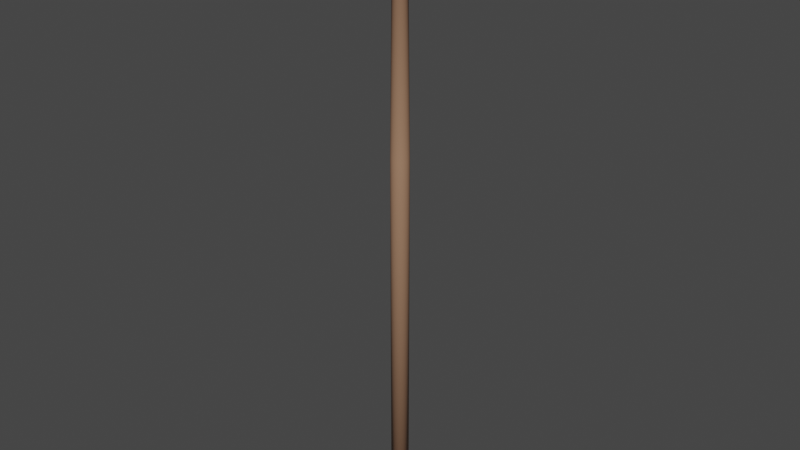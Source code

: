 # Source: Drum_Stick.blend  (saved by Blender 3.0.42; exported with 4.5.12 LTS)
import bpy
from mathutils import Matrix  # noqa: F401  (used for matrix-valued properties, if any)

bpy.ops.wm.read_factory_settings(use_empty=True)
scene = bpy.context.scene
scene.name = 'Scene'

# ---- collections
col_collection = bpy.data.collections.new('Collection'); scene.collection.children.link(col_collection)

# ---- materials (node trees are filled in below, after node groups)
mat_drum_stick = bpy.data.materials.new('Drum Stick')
mat_drum_stick.roughness = 0.25

# ---- material node trees
mat_drum_stick.use_nodes = True; mat_drum_stick.node_tree.nodes.clear()
_N = mat_drum_stick.node_tree.nodes; _L = mat_drum_stick.node_tree.links
n0 = _N.new('ShaderNodeOutputMaterial'); n0.name = 'Material Output'; n0.location = (300, 300)
n1 = _N.new('ShaderNodeBsdfPrincipled'); n1.name = 'Principled BSDF'; n1.location = (10, 300)
n1.distribution = 'GGX'
n1.subsurface_method = 'BURLEY'
n1.inputs[0].default_value = (0.3588, 0.1991, 0.1218, 1.0)
n1.inputs[3].default_value = 1.45
n1.inputs[27].default_value = (0.0, 0.0, 0.0, 1.0)
n1.inputs[28].default_value = 1.0
_L.new(n1.outputs[0], n0.inputs[0])
n0.is_active_output = True

# ---- world
world_world = bpy.data.worlds.new('World'); scene.world = world_world
world_world.use_nodes = True; world_world.node_tree.nodes.clear()
_N = world_world.node_tree.nodes; _L = world_world.node_tree.links
n0 = _N.new('ShaderNodeOutputWorld'); n0.name = 'World Output'; n0.location = (300, 300)
n1 = _N.new('ShaderNodeBackground'); n1.name = 'Background'; n1.location = (10, 300)
n1.inputs[0].default_value = (0.05088, 0.05088, 0.05088, 1.0)
_L.new(n1.outputs[0], n0.inputs[0])
n0.is_active_output = True
world_world.color = (0.05088, 0.05088, 0.05088)
world_world.use_sun_shadow = False
world_world.sun_shadow_jitter_overblur = 0.0

# ---- meshes
me_cylinder = bpy.data.meshes.new('Cylinder')
me_cylinder.from_pydata([(0.0, 0.00615, -0.205), (1.477e-10, 0.004475, 0.205), (0.0012, 0.006032, -0.205), (0.000873, 0.004389, 0.205), (0.002354, 0.005682, -0.205), (0.001712, 0.004134, 0.205), (0.003417, 0.005114, -0.205), (0.002486, 0.003721, 0.205), (0.004349, 0.004349, -0.205), (0.003164, 0.003164, 0.205), (0.005114, 0.003417, -0.205), (0.003721, 0.002486, 0.205), (0.005682, 0.002354, -0.205), (0.004134, 0.001712, 0.205), (0.006032, 0.0012, -0.205), (0.004389, 0.000873, 0.205), (0.00615, 4.643e-10, -0.205), (0.004475, 8.334e-10, 0.205), (0.006032, -0.0012, -0.205), (0.004389, -0.000873, 0.205), (0.005682, -0.002354, -0.205), (0.004134, -0.001712, 0.205), (0.005114, -0.003417, -0.205), (0.003721, -0.002486, 0.205), (0.004349, -0.004349, -0.205), (0.003164, -0.003164, 0.205), (0.003417, -0.005114, -0.205), (0.002486, -0.003721, 0.205), (0.002354, -0.005682, -0.205), (0.001712, -0.004134, 0.205), (0.0012, -0.006032, -0.205), (0.000873, -0.004389, 0.205), (-2.004e-09, -0.00615, -0.205), (-1.31e-09, -0.004475, 0.205), (-0.0012, -0.006032, -0.205), (-0.000873, -0.004389, 0.205), (-0.002354, -0.005682, -0.205), (-0.001712, -0.004134, 0.205), (-0.003417, -0.005114, -0.205), (-0.002486, -0.003721, 0.205), (-0.004349, -0.004349, -0.205), (-0.003164, -0.003164, 0.205), (-0.005114, -0.003417, -0.205), (-0.003721, -0.002486, 0.205), (-0.005682, -0.002353, -0.205), (-0.004134, -0.001712, 0.205), (-0.006032, -0.0012, -0.205), (-0.004389, -0.0008729, 0.205), (-0.00615, 5.938e-09, -0.205), (-0.004475, 4.816e-09, 0.205), (-0.006032, 0.0012, -0.205), (-0.004389, 0.000873, 0.205), (-0.005682, 0.002354, -0.205), (-0.004134, 0.001712, 0.205), (-0.005114, 0.003417, -0.205), (-0.003721, 0.002486, 0.205), (-0.004349, 0.004349, -0.205), (-0.003164, 0.003164, 0.205), (-0.003417, 0.005114, -0.205), (-0.002486, 0.003721, 0.205), (-0.002353, 0.005682, -0.205), (-0.001712, 0.004134, 0.205), (-0.0012, 0.006032, -0.205), (-0.0008729, 0.004389, 0.205), (0.0, 0.00615, 0.05655), (0.0012, 0.006032, 0.05655), (0.002354, 0.005682, 0.05655), (0.003417, 0.005114, 0.05655), (0.004349, 0.004349, 0.05655), (0.005114, 0.003417, 0.05655), (0.005682, 0.002354, 0.05655), (0.006032, 0.0012, 0.05655), (0.00615, 4.643e-10, 0.05655), (0.006032, -0.0012, 0.05655), (0.005682, -0.002354, 0.05655), (0.005114, -0.003417, 0.05655), (0.004349, -0.004349, 0.05655), (0.003417, -0.005114, 0.05655), (0.002354, -0.005682, 0.05655), (0.0012, -0.006032, 0.05655), (-2.004e-09, -0.00615, 0.05655), (-0.0012, -0.006032, 0.05655), (-0.002354, -0.005682, 0.05655), (-0.003417, -0.005114, 0.05655), (-0.004349, -0.004349, 0.05655), (-0.005114, -0.003417, 0.05655), (-0.005682, -0.002353, 0.05655), (-0.006032, -0.0012, 0.05655), (-0.00615, 5.938e-09, 0.05655), (-0.006032, 0.0012, 0.05655), (-0.005682, 0.002354, 0.05655), (-0.005114, 0.003417, 0.05655), (-0.004349, 0.004349, 0.05655), (-0.003417, 0.005114, 0.05655), (-0.002353, 0.005682, 0.05655), (-0.0012, 0.006032, 0.05655), (0.001478, 0.00743, 0.2073), (-7.726e-11, 0.007576, 0.2073), (0.002899, 0.006999, 0.2073), (0.004209, 0.006299, 0.2073), (0.005357, 0.005357, 0.2073), (0.006299, 0.004209, 0.2073), (0.006999, 0.002899, 0.2073), (0.00743, 0.001478, 0.2073), (0.007576, 1.091e-10, 0.2073), (0.00743, -0.001478, 0.2073), (0.006999, -0.002899, 0.2073), (0.006299, -0.004209, 0.2073), (0.005357, -0.005357, 0.2073), (0.004209, -0.006299, 0.2073), (0.002899, -0.006999, 0.2073), (0.001478, -0.00743, 0.2073), (-2.546e-09, -0.007576, 0.2073), (-0.001478, -0.00743, 0.2073), (-0.002899, -0.006999, 0.2073), (-0.004209, -0.006299, 0.2073), (-0.005357, -0.005357, 0.2073), (-0.006299, -0.004209, 0.2073), (-0.006999, -0.002899, 0.2073), (-0.00743, -0.001478, 0.2073), (-0.007576, 6.852e-09, 0.2073), (-0.00743, 0.001478, 0.2073), (-0.006999, 0.002899, 0.2073), (-0.006299, 0.004209, 0.2073), (-0.005357, 0.005357, 0.2073), (-0.004209, 0.006299, 0.2073), (-0.002899, 0.006999, 0.2073), (-0.001478, 0.00743, 0.2073), (0.001271, 0.00639, 0.2225), (9.238e-11, 0.006516, 0.2225), (0.002493, 0.00602, 0.2225), (0.00362, 0.005417, 0.2225), (0.004607, 0.004607, 0.2225), (0.005417, 0.00362, 0.2225), (0.00602, 0.002493, 0.2225), (0.00639, 0.001271, 0.2225), (0.006516, 3.504e-10, 0.2225), (0.00639, -0.001271, 0.2225), (0.00602, -0.002493, 0.2225), (0.005417, -0.00362, 0.2225), (0.004607, -0.004607, 0.2225), (0.00362, -0.005417, 0.2225), (0.002493, -0.00602, 0.2225), (0.001271, -0.00639, 0.2225), (-2.031e-09, -0.006516, 0.2225), (-0.001271, -0.00639, 0.2225), (-0.002493, -0.00602, 0.2225), (-0.00362, -0.005417, 0.2225), (-0.004607, -0.004607, 0.2225), (-0.005418, -0.00362, 0.2225), (-0.00602, -0.002493, 0.2225), (-0.00639, -0.001271, 0.2225), (-0.006516, 6.15e-09, 0.2225), (-0.00639, 0.001271, 0.2225), (-0.00602, 0.002493, 0.2225), (-0.005417, 0.00362, 0.2225), (-0.004607, 0.004607, 0.2225), (-0.00362, 0.005418, 0.2225), (-0.002493, 0.00602, 0.2225), (-0.001271, 0.00639, 0.2225), (0.0009798, 0.004926, 0.2255), (1.946e-10, 0.005022, 0.2255), (0.001922, 0.00464, 0.2255), (0.00279, 0.004176, 0.2255), (0.003551, 0.003551, 0.2255), (0.004176, 0.00279, 0.2255), (0.00464, 0.001922, 0.2255), (0.004926, 0.0009798, 0.2255), (0.005022, 6.703e-10, 0.2255), (0.004926, -0.0009798, 0.2255), (0.00464, -0.001922, 0.2255), (0.004176, -0.00279, 0.2255), (0.003551, -0.003551, 0.2255), (0.00279, -0.004176, 0.2255), (0.001922, -0.00464, 0.2255), (0.0009798, -0.004926, 0.2255), (-1.442e-09, -0.005022, 0.2255), (-0.0009798, -0.004926, 0.2255), (-0.001922, -0.00464, 0.2255), (-0.00279, -0.004176, 0.2255), (-0.003551, -0.003551, 0.2255), (-0.004176, -0.00279, 0.2255), (-0.00464, -0.001922, 0.2255), (-0.004926, -0.0009798, 0.2255), (-0.005022, 5.141e-09, 0.2255), (-0.004926, 0.0009798, 0.2255), (-0.00464, 0.001922, 0.2255), (-0.004176, 0.00279, 0.2255), (-0.003551, 0.003551, 0.2255), (-0.00279, 0.004176, 0.2255), (-0.001922, 0.00464, 0.2255), (-0.0009798, 0.004926, 0.2255), (0.0005312, 0.00267, 0.227), (4.869e-10, 0.002723, 0.227), (0.001042, 0.002516, 0.227), (0.001513, 0.002264, 0.227), (0.001925, 0.001925, 0.227), (0.002264, 0.001513, 0.227), (0.002516, 0.001042, 0.227), (0.00267, 0.0005312, 0.227), (0.002723, 1.216e-09, 0.227), (0.00267, -0.0005312, 0.227), (0.002516, -0.001042, 0.227), (0.002264, -0.001513, 0.227), (0.001925, -0.001925, 0.227), (0.001513, -0.002264, 0.227), (0.001042, -0.002516, 0.227), (0.0005312, -0.00267, 0.227), (-4.003e-10, -0.002723, 0.227), (-0.0005312, -0.00267, 0.227), (-0.001042, -0.002516, 0.227), (-0.001513, -0.002264, 0.227), (-0.001925, -0.001925, 0.227), (-0.002264, -0.001513, 0.227), (-0.002516, -0.001042, 0.227), (-0.00267, -0.0005312, 0.227), (-0.002723, 3.64e-09, 0.227), (-0.00267, 0.0005312, 0.227), (-0.002516, 0.001042, 0.227), (-0.002264, 0.001513, 0.227), (-0.001925, 0.001925, 0.227), (-0.001513, 0.002264, 0.227), (-0.001042, 0.002516, 0.227), (-0.0005312, 0.00267, 0.227)], [], [(64, 1, 3, 65), (65, 3, 5, 66), (66, 5, 7, 67), (67, 7, 9, 68), (68, 9, 11, 69), (69, 11, 13, 70), (70, 13, 15, 71), (71, 15, 17, 72), (72, 17, 19, 73), (73, 19, 21, 74), (74, 21, 23, 75), (75, 23, 25, 76), (76, 25, 27, 77), (77, 27, 29, 78), (78, 29, 31, 79), (79, 31, 33, 80), (80, 33, 35, 81), (81, 35, 37, 82), (82, 37, 39, 83), (83, 39, 41, 84), (84, 41, 43, 85), (85, 43, 45, 86), (86, 45, 47, 87), (87, 47, 49, 88), (88, 49, 51, 89), (89, 51, 53, 90), (90, 53, 55, 91), (91, 55, 57, 92), (92, 57, 59, 93), (93, 59, 61, 94), (15, 13, 102, 103), (94, 61, 63, 95), (95, 63, 1, 64), (0, 2, 4, 6, 8, 10, 12, 14, 16, 18, 20, 22, 24, 26, 28, 30, 32, 34, 36, 38, 40, 42, 44, 46, 48, 50, 52, 54, 56, 58, 60, 62), (62, 95, 64, 0), (60, 94, 95, 62), (58, 93, 94, 60), (56, 92, 93, 58), (54, 91, 92, 56), (52, 90, 91, 54), (50, 89, 90, 52), (48, 88, 89, 50), (46, 87, 88, 48), (44, 86, 87, 46), (42, 85, 86, 44), (40, 84, 85, 42), (38, 83, 84, 40), (36, 82, 83, 38), (34, 81, 82, 36), (32, 80, 81, 34), (30, 79, 80, 32), (28, 78, 79, 30), (26, 77, 78, 28), (24, 76, 77, 26), (22, 75, 76, 24), (20, 74, 75, 22), (18, 73, 74, 20), (16, 72, 73, 18), (14, 71, 72, 16), (12, 70, 71, 14), (10, 69, 70, 12), (8, 68, 69, 10), (6, 67, 68, 8), (4, 66, 67, 6), (2, 65, 66, 4), (0, 64, 65, 2), (118, 117, 149, 150), (33, 31, 111, 112), (51, 49, 120, 121), (7, 5, 98, 99), (25, 23, 107, 108), (43, 41, 116, 117), (61, 59, 125, 126), (17, 15, 103, 104), (35, 33, 112, 113), (53, 51, 121, 122), (9, 7, 99, 100), (27, 25, 108, 109), (45, 43, 117, 118), (63, 61, 126, 127), (19, 17, 104, 105), (37, 35, 113, 114), (55, 53, 122, 123), (11, 9, 100, 101), (29, 27, 109, 110), (3, 1, 97, 96), (47, 45, 118, 119), (1, 63, 127, 97), (21, 19, 105, 106), (39, 37, 114, 115), (57, 55, 123, 124), (13, 11, 101, 102), (31, 29, 110, 111), (49, 47, 119, 120), (5, 3, 96, 98), (23, 21, 106, 107), (41, 39, 115, 116), (59, 57, 124, 125), (153, 152, 184, 185), (105, 104, 136, 137), (119, 118, 150, 151), (106, 105, 137, 138), (120, 119, 151, 152), (107, 106, 138, 139), (121, 120, 152, 153), (108, 107, 139, 140), (122, 121, 153, 154), (109, 108, 140, 141), (123, 122, 154, 155), (110, 109, 141, 142), (96, 97, 129, 128), (124, 123, 155, 156), (111, 110, 142, 143), (98, 96, 128, 130), (125, 124, 156, 157), (112, 111, 143, 144), (99, 98, 130, 131), (126, 125, 157, 158), (113, 112, 144, 145), (100, 99, 131, 132), (127, 126, 158, 159), (114, 113, 145, 146), (101, 100, 132, 133), (97, 127, 159, 129), (115, 114, 146, 147), (102, 101, 133, 134), (116, 115, 147, 148), (103, 102, 134, 135), (117, 116, 148, 149), (104, 103, 135, 136), (160, 161, 193, 192), (140, 139, 171, 172), (154, 153, 185, 186), (141, 140, 172, 173), (155, 154, 186, 187), (142, 141, 173, 174), (128, 129, 161, 160), (156, 155, 187, 188), (143, 142, 174, 175), (130, 128, 160, 162), (157, 156, 188, 189), (144, 143, 175, 176), (131, 130, 162, 163), (158, 157, 189, 190), (145, 144, 176, 177), (132, 131, 163, 164), (159, 158, 190, 191), (146, 145, 177, 178), (133, 132, 164, 165), (129, 159, 191, 161), (147, 146, 178, 179), (134, 133, 165, 166), (148, 147, 179, 180), (135, 134, 166, 167), (149, 148, 180, 181), (136, 135, 167, 168), (150, 149, 181, 182), (137, 136, 168, 169), (151, 150, 182, 183), (138, 137, 169, 170), (152, 151, 183, 184), (139, 138, 170, 171), (192, 193, 223, 222, 221, 220, 219, 218, 217, 216, 215, 214, 213, 212, 211, 210, 209, 208, 207, 206, 205, 204, 203, 202, 201, 200, 199, 198, 197, 196, 195, 194), (188, 187, 219, 220), (175, 174, 206, 207), (162, 160, 192, 194), (189, 188, 220, 221), (176, 175, 207, 208), (163, 162, 194, 195), (190, 189, 221, 222), (177, 176, 208, 209), (164, 163, 195, 196), (191, 190, 222, 223), (178, 177, 209, 210), (165, 164, 196, 197), (161, 191, 223, 193), (179, 178, 210, 211), (166, 165, 197, 198), (180, 179, 211, 212), (167, 166, 198, 199), (181, 180, 212, 213), (168, 167, 199, 200), (182, 181, 213, 214), (169, 168, 200, 201), (183, 182, 214, 215), (170, 169, 201, 202), (184, 183, 215, 216), (171, 170, 202, 203), (185, 184, 216, 217), (172, 171, 203, 204), (186, 185, 217, 218), (173, 172, 204, 205), (187, 186, 218, 219), (174, 173, 205, 206)])
me_cylinder.polygons.foreach_set('use_smooth', [True] * 194)
_uv = me_cylinder.uv_layers.new(name='UVMap')
_uv.uv.foreach_set('vector', [1.0, 0.819, 1.0, 1.0, 0.9688, 1.0, 0.9687, 0.819, 0.9687, 0.819, 0.9688, 1.0, 0.9375, 1.0, 0.9375, 0.819, 0.9375, 0.819, 0.9375, 1.0, 0.9062, 1.0, 0.9062, 0.819, 0.9062, 0.819, 0.9062, 1.0, 0.875, 1.0, 0.875, 0.819, 0.875, 0.819, 0.875, 1.0, 0.8438, 1.0, 0.8438, 0.819, 0.8438, 0.819, 0.8438, 1.0, 0.8125, 1.0, 0.8125, 0.819, 0.8125, 0.819, 0.8125, 1.0, 0.7812, 1.0, 0.7812, 0.819, 0.7812, 0.819, 0.7812, 1.0, 0.75, 1.0, 0.75, 0.819, 0.75, 0.819, 0.75, 1.0, 0.7188, 1.0, 0.7188, 0.819, 0.7188, 0.819, 0.7188, 1.0, 0.6875, 1.0, 0.6875, 0.819, 0.6875, 0.819, 0.6875, 1.0, 0.6562, 1.0, 0.6562, 0.819, 0.6562, 0.819, 0.6562, 1.0, 0.625, 1.0, 0.625, 0.819, 0.625, 0.819, 0.625, 1.0, 0.5938, 1.0, 0.5938, 0.819, 0.5938, 0.819, 0.5938, 1.0, 0.5625, 1.0, 0.5625, 0.819, 0.5625, 0.819, 0.5625, 1.0, 0.5312, 1.0, 0.5312, 0.819, 0.5312, 0.819, 0.5312, 1.0, 0.5, 1.0, 0.5, 0.819, 0.5, 0.819, 0.5, 1.0, 0.4688, 1.0, 0.4688, 0.819, 0.4688, 0.819, 0.4688, 1.0, 0.4375, 1.0, 0.4375, 0.819, 0.4375, 0.819, 0.4375, 1.0, 0.4062, 1.0, 0.4062, 0.819, 0.4062, 0.819, 0.4062, 1.0, 0.375, 1.0, 0.375, 0.819, 0.375, 0.819, 0.375, 1.0, 0.3438, 1.0, 0.3438, 0.819, 0.3438, 0.819, 0.3438, 1.0, 0.3125, 1.0, 0.3125, 0.819, 0.3125, 0.819, 0.3125, 1.0, 0.2812, 1.0, 0.2812, 0.819, 0.2812, 0.819, 0.2812, 1.0, 0.25, 1.0, 0.25, 0.819, 0.25, 0.819, 0.25, 1.0, 0.2188, 1.0, 0.2188, 0.819, 0.2188, 0.819, 0.2188, 1.0, 0.1875, 1.0, 0.1875, 0.819, 0.1875, 0.819, 0.1875, 1.0, 0.1562, 1.0, 0.1562, 0.819, 0.1562, 0.819, 0.1562, 1.0, 0.125, 1.0, 0.125, 0.819, 0.125, 0.819, 0.125, 1.0, 0.09375, 1.0, 0.09375, 0.819, 0.09375, 0.819, 0.09375, 1.0, 0.0625, 1.0, 0.0625, 0.819, 0.7812, 1.0, 0.8125, 1.0, 0.8125, 1.0, 0.7813, 1.0, 0.0625, 0.819, 0.0625, 1.0, 0.03125, 1.0, 0.03125, 0.819, 0.03125, 0.819, 0.03125, 1.0, 0.0, 1.0, 1.604e-06, 0.819, 0.75, 0.49, 0.7968, 0.4854, 0.8418, 0.4717, 0.8833, 0.4496, 0.9197, 0.4197, 0.9496, 0.3833, 0.9717, 0.3418, 0.9854, 0.2968, 0.99, 0.25, 0.9854, 0.2032, 0.9717, 0.1582, 0.9496, 0.1167, 0.9197, 0.08029, 0.8833, 0.05045, 0.8418, 0.02827, 0.7968, 0.01461, 0.75, 0.01, 0.7032, 0.01461, 0.6582, 0.02827, 0.6167, 0.05045, 0.5803, 0.08029, 0.5504, 0.1167, 0.5283, 0.1582, 0.5146, 0.2032, 0.51, 0.25, 0.5146, 0.2968, 0.5283, 0.3418, 0.5504, 0.3833, 0.5803, 0.4197, 0.6167, 0.4496, 0.6582, 0.4717, 0.7032, 0.4854, 0.03125, 0.5, 0.03125, 0.819, 1.604e-06, 0.819, 0.0, 0.5, 0.0625, 0.5, 0.0625, 0.819, 0.03125, 0.819, 0.03125, 0.5, 0.09375, 0.5, 0.09375, 0.819, 0.0625, 0.819, 0.0625, 0.5, 0.125, 0.5, 0.125, 0.819, 0.09375, 0.819, 0.09375, 0.5, 0.1562, 0.5, 0.1562, 0.819, 0.125, 0.819, 0.125, 0.5, 0.1875, 0.5, 0.1875, 0.819, 0.1562, 0.819, 0.1562, 0.5, 0.2188, 0.5, 0.2188, 0.819, 0.1875, 0.819, 0.1875, 0.5, 0.25, 0.5, 0.25, 0.819, 0.2188, 0.819, 0.2188, 0.5, 0.2812, 0.5, 0.2812, 0.819, 0.25, 0.819, 0.25, 0.5, 0.3125, 0.5, 0.3125, 0.819, 0.2812, 0.819, 0.2812, 0.5, 0.3438, 0.5, 0.3438, 0.819, 0.3125, 0.819, 0.3125, 0.5, 0.375, 0.5, 0.375, 0.819, 0.3438, 0.819, 0.3438, 0.5, 0.4062, 0.5, 0.4062, 0.819, 0.375, 0.819, 0.375, 0.5, 0.4375, 0.5, 0.4375, 0.819, 0.4062, 0.819, 0.4062, 0.5, 0.4688, 0.5, 0.4688, 0.819, 0.4375, 0.819, 0.4375, 0.5, 0.5, 0.5, 0.5, 0.819, 0.4688, 0.819, 0.4688, 0.5, 0.5312, 0.5, 0.5312, 0.819, 0.5, 0.819, 0.5, 0.5, 0.5625, 0.5, 0.5625, 0.819, 0.5312, 0.819, 0.5312, 0.5, 0.5938, 0.5, 0.5938, 0.819, 0.5625, 0.819, 0.5625, 0.5, 0.625, 0.5, 0.625, 0.819, 0.5938, 0.819, 0.5938, 0.5, 0.6562, 0.5, 0.6562, 0.819, 0.625, 0.819, 0.625, 0.5, 0.6875, 0.5, 0.6875, 0.819, 0.6562, 0.819, 0.6562, 0.5, 0.7188, 0.5, 0.7188, 0.819, 0.6875, 0.819, 0.6875, 0.5, 0.75, 0.5, 0.75, 0.819, 0.7188, 0.819, 0.7188, 0.5, 0.7812, 0.5, 0.7812, 0.819, 0.75, 0.819, 0.75, 0.5, 0.8125, 0.5, 0.8125, 0.819, 0.7812, 0.819, 0.7812, 0.5, 0.8438, 0.5, 0.8438, 0.819, 0.8125, 0.819, 0.8125, 0.5, 0.875, 0.5, 0.875, 0.819, 0.8438, 0.819, 0.8438, 0.5, 0.9062, 0.5, 0.9062, 0.819, 0.875, 0.819, 0.875, 0.5, 0.9375, 0.5, 0.9375, 0.819, 0.9062, 0.819, 0.9062, 0.5, 0.9688, 0.5, 0.9687, 0.819, 0.9375, 0.819, 0.9375, 0.5, 1.0, 0.5, 1.0, 0.819, 0.9687, 0.819, 0.9688, 0.5, 0.3125, 1.0, 0.3438, 1.0, 0.3438, 1.0, 0.3125, 1.0, 0.5, 1.0, 0.5312, 1.0, 0.5312, 1.0, 0.5, 1.0, 0.2188, 1.0, 0.25, 1.0, 0.25, 1.0, 0.2188, 1.0, 0.9062, 1.0, 0.9375, 1.0, 0.9375, 1.0, 0.9062, 1.0, 0.625, 1.0, 0.6562, 1.0, 0.6562, 1.0, 0.625, 1.0, 0.3438, 1.0, 0.375, 1.0, 0.375, 1.0, 0.3438, 1.0, 0.0625, 1.0, 0.09375, 1.0, 0.09375, 1.0, 0.0625, 1.0, 0.75, 1.0, 0.7812, 1.0, 0.7813, 1.0, 0.75, 1.0, 0.4688, 1.0, 0.5, 1.0, 0.5, 1.0, 0.4688, 1.0, 0.1875, 1.0, 0.2188, 1.0, 0.2188, 1.0, 0.1875, 1.0, 0.875, 1.0, 0.9062, 1.0, 0.9062, 1.0, 0.875, 1.0, 0.5938, 1.0, 0.625, 1.0, 0.625, 1.0, 0.5938, 1.0, 0.3125, 1.0, 0.3438, 1.0, 0.3438, 1.0, 0.3125, 1.0, 0.03125, 1.0, 0.0625, 1.0, 0.0625, 1.0, 0.03125, 1.0, 0.7188, 1.0, 0.75, 1.0, 0.75, 1.0, 0.7188, 1.0, 0.4375, 1.0, 0.4688, 1.0, 0.4688, 1.0, 0.4375, 1.0, 0.1562, 1.0, 0.1875, 1.0, 0.1875, 1.0, 0.1562, 1.0, 0.8438, 1.0, 0.875, 1.0, 0.875, 1.0, 0.8438, 1.0, 0.5625, 1.0, 0.5938, 1.0, 0.5938, 1.0, 0.5625, 1.0, 0.9688, 1.0, 1.0, 1.0, 1.0, 1.0, 0.9688, 1.0, 0.2812, 1.0, 0.3125, 1.0, 0.3125, 1.0, 0.2813, 1.0, 0.0, 1.0, 0.03125, 1.0, 0.03125, 1.0, 0.0, 1.0, 0.6875, 1.0, 0.7188, 1.0, 0.7188, 1.0, 0.6875, 1.0, 0.4062, 1.0, 0.4375, 1.0, 0.4375, 1.0, 0.4063, 1.0, 0.125, 1.0, 0.1562, 1.0, 0.1562, 1.0, 0.125, 1.0, 0.8125, 1.0, 0.8438, 1.0, 0.8438, 1.0, 0.8125, 1.0, 0.5312, 1.0, 0.5625, 1.0, 0.5625, 1.0, 0.5312, 1.0, 0.25, 1.0, 0.2812, 1.0, 0.2813, 1.0, 0.25, 1.0, 0.9375, 1.0, 0.9688, 1.0, 0.9688, 1.0, 0.9375, 1.0, 0.6562, 1.0, 0.6875, 1.0, 0.6875, 1.0, 0.6562, 1.0, 0.375, 1.0, 0.4062, 1.0, 0.4063, 1.0, 0.375, 1.0, 0.09375, 1.0, 0.125, 1.0, 0.125, 1.0, 0.09375, 1.0, 0.2188, 1.0, 0.25, 1.0, 0.25, 1.0, 0.2188, 1.0, 0.7188, 1.0, 0.75, 1.0, 0.75, 1.0, 0.7188, 1.0, 0.2813, 1.0, 0.3125, 1.0, 0.3125, 1.0, 0.2812, 1.0, 0.6875, 1.0, 0.7188, 1.0, 0.7188, 1.0, 0.6875, 1.0, 0.25, 1.0, 0.2813, 1.0, 0.2812, 1.0, 0.25, 1.0, 0.6562, 1.0, 0.6875, 1.0, 0.6875, 1.0, 0.6562, 1.0, 0.2188, 1.0, 0.25, 1.0, 0.25, 1.0, 0.2188, 1.0, 0.625, 1.0, 0.6562, 1.0, 0.6562, 1.0, 0.625, 1.0, 0.1875, 1.0, 0.2188, 1.0, 0.2188, 1.0, 0.1875, 1.0, 0.5938, 1.0, 0.625, 1.0, 0.625, 1.0, 0.5938, 1.0, 0.1562, 1.0, 0.1875, 1.0, 0.1875, 1.0, 0.1562, 1.0, 0.5625, 1.0, 0.5938, 1.0, 0.5938, 1.0, 0.5625, 1.0, 0.9688, 1.0, 1.0, 1.0, 1.0, 1.0, 0.9688, 1.0, 0.125, 1.0, 0.1562, 1.0, 0.1562, 1.0, 0.125, 1.0, 0.5312, 1.0, 0.5625, 1.0, 0.5625, 1.0, 0.5312, 1.0, 0.9375, 1.0, 0.9688, 1.0, 0.9688, 1.0, 0.9375, 1.0, 0.09375, 1.0, 0.125, 1.0, 0.125, 1.0, 0.09375, 1.0, 0.5, 1.0, 0.5312, 1.0, 0.5312, 1.0, 0.5, 1.0, 0.9062, 1.0, 0.9375, 1.0, 0.9375, 1.0, 0.9062, 1.0, 0.0625, 1.0, 0.09375, 1.0, 0.09375, 1.0, 0.0625, 1.0, 0.4688, 1.0, 0.5, 1.0, 0.5, 1.0, 0.4688, 1.0, 0.875, 1.0, 0.9062, 1.0, 0.9062, 1.0, 0.875, 1.0, 0.03125, 1.0, 0.0625, 1.0, 0.0625, 1.0, 0.03125, 1.0, 0.4375, 1.0, 0.4688, 1.0, 0.4688, 1.0, 0.4375, 1.0, 0.8438, 1.0, 0.875, 1.0, 0.875, 1.0, 0.8438, 1.0, 0.0, 1.0, 0.03125, 1.0, 0.03125, 1.0, 0.0, 1.0, 0.4063, 1.0, 0.4375, 1.0, 0.4375, 1.0, 0.4062, 1.0, 0.8125, 1.0, 0.8438, 1.0, 0.8438, 1.0, 0.8125, 1.0, 0.375, 1.0, 0.4063, 1.0, 0.4062, 1.0, 0.375, 1.0, 0.7813, 1.0, 0.8125, 1.0, 0.8125, 1.0, 0.7812, 1.0, 0.3438, 1.0, 0.375, 1.0, 0.375, 1.0, 0.3438, 1.0, 0.75, 1.0, 0.7813, 1.0, 0.7812, 1.0, 0.75, 1.0, 0.9688, 1.0, 1.0, 1.0, 1.0, 1.0, 0.9688, 1.0, 0.625, 1.0, 0.6562, 1.0, 0.6562, 1.0, 0.625, 1.0, 0.1875, 1.0, 0.2188, 1.0, 0.2188, 1.0, 0.1875, 1.0, 0.5938, 1.0, 0.625, 1.0, 0.625, 1.0, 0.5938, 1.0, 0.1562, 1.0, 0.1875, 1.0, 0.1875, 1.0, 0.1562, 1.0, 0.5625, 1.0, 0.5938, 1.0, 0.5938, 1.0, 0.5625, 1.0, 0.9688, 1.0, 1.0, 1.0, 1.0, 1.0, 0.9688, 1.0, 0.125, 1.0, 0.1562, 1.0, 0.1562, 1.0, 0.125, 1.0, 0.5312, 1.0, 0.5625, 1.0, 0.5625, 1.0, 0.5312, 1.0, 0.9375, 1.0, 0.9688, 1.0, 0.9688, 1.0, 0.9375, 1.0, 0.09375, 1.0, 0.125, 1.0, 0.125, 1.0, 0.09375, 1.0, 0.5, 1.0, 0.5312, 1.0, 0.5312, 1.0, 0.5, 1.0, 0.9062, 1.0, 0.9375, 1.0, 0.9375, 1.0, 0.9062, 1.0, 0.0625, 1.0, 0.09375, 1.0, 0.09375, 1.0, 0.0625, 1.0, 0.4688, 1.0, 0.5, 1.0, 0.5, 1.0, 0.4688, 1.0, 0.875, 1.0, 0.9062, 1.0, 0.9062, 1.0, 0.875, 1.0, 0.03125, 1.0, 0.0625, 1.0, 0.0625, 1.0, 0.03125, 1.0, 0.4375, 1.0, 0.4688, 1.0, 0.4688, 1.0, 0.4375, 1.0, 0.8438, 1.0, 0.875, 1.0, 0.875, 1.0, 0.8438, 1.0, 0.0, 1.0, 0.03125, 1.0, 0.03125, 1.0, 0.0, 1.0, 0.4062, 1.0, 0.4375, 1.0, 0.4375, 1.0, 0.4062, 1.0, 0.8125, 1.0, 0.8438, 1.0, 0.8438, 1.0, 0.8125, 1.0, 0.375, 1.0, 0.4062, 1.0, 0.4062, 1.0, 0.375, 1.0, 0.7812, 1.0, 0.8125, 1.0, 0.8125, 1.0, 0.7812, 1.0, 0.3438, 1.0, 0.375, 1.0, 0.375, 1.0, 0.3438, 1.0, 0.75, 1.0, 0.7812, 1.0, 0.7812, 1.0, 0.75, 1.0, 0.3125, 1.0, 0.3438, 1.0, 0.3438, 1.0, 0.3125, 1.0, 0.7188, 1.0, 0.75, 1.0, 0.75, 1.0, 0.7188, 1.0, 0.2812, 1.0, 0.3125, 1.0, 0.3125, 1.0, 0.2812, 1.0, 0.6875, 1.0, 0.7188, 1.0, 0.7188, 1.0, 0.6875, 1.0, 0.25, 1.0, 0.2812, 1.0, 0.2812, 1.0, 0.25, 1.0, 0.6562, 1.0, 0.6875, 1.0, 0.6875, 1.0, 0.6562, 1.0, 0.2968, 0.4854, 0.25, 0.49, 0.2032, 0.4854, 0.1582, 0.4717, 0.1167, 0.4496, 0.08029, 0.4197, 0.05045, 0.3833, 0.02827, 0.3418, 0.01461, 0.2968, 0.01, 0.25, 0.01461, 0.2032, 0.02827, 0.1582, 0.05045, 0.1167, 0.08029, 0.08029, 0.1167, 0.05045, 0.1582, 0.02827, 0.2032, 0.01461, 0.25, 0.01, 0.2968, 0.01461, 0.3418, 0.02827, 0.3833, 0.05045, 0.4197, 0.08029, 0.4496, 0.1167, 0.4717, 0.1582, 0.4854, 0.2032, 0.49, 0.25, 0.4854, 0.2968, 0.4717, 0.3418, 0.4496, 0.3833, 0.4197, 0.4197, 0.3833, 0.4496, 0.3418, 0.4717, 0.125, 1.0, 0.1562, 1.0, 0.1562, 1.0, 0.125, 1.0, 0.5312, 1.0, 0.5625, 1.0, 0.5625, 1.0, 0.5312, 1.0, 0.9375, 1.0, 0.9688, 1.0, 0.9688, 1.0, 0.9375, 1.0, 0.09375, 1.0, 0.125, 1.0, 0.125, 1.0, 0.09375, 1.0, 0.5, 1.0, 0.5312, 1.0, 0.5312, 1.0, 0.5, 1.0, 0.9062, 1.0, 0.9375, 1.0, 0.9375, 1.0, 0.9062, 1.0, 0.0625, 1.0, 0.09375, 1.0, 0.09375, 1.0, 0.0625, 1.0, 0.4688, 1.0, 0.5, 1.0, 0.5, 1.0, 0.4688, 1.0, 0.875, 1.0, 0.9062, 1.0, 0.9062, 1.0, 0.875, 1.0, 0.03125, 1.0, 0.0625, 1.0, 0.0625, 1.0, 0.03125, 1.0, 0.4375, 1.0, 0.4688, 1.0, 0.4688, 1.0, 0.4375, 1.0, 0.8438, 1.0, 0.875, 1.0, 0.875, 1.0, 0.8438, 1.0, 0.0, 1.0, 0.03125, 1.0, 0.03125, 1.0, 0.0, 1.0, 0.4062, 1.0, 0.4375, 1.0, 0.4375, 1.0, 0.4062, 1.0, 0.8125, 1.0, 0.8438, 1.0, 0.8438, 1.0, 0.8125, 1.0, 0.375, 1.0, 0.4062, 1.0, 0.4062, 1.0, 0.375, 1.0, 0.7812, 1.0, 0.8125, 1.0, 0.8125, 1.0, 0.7812, 1.0, 0.3438, 1.0, 0.375, 1.0, 0.375, 1.0, 0.3438, 1.0, 0.75, 1.0, 0.7812, 1.0, 0.7812, 1.0, 0.75, 1.0, 0.3125, 1.0, 0.3438, 1.0, 0.3438, 1.0, 0.3125, 1.0, 0.7188, 1.0, 0.75, 1.0, 0.75, 1.0, 0.7188, 1.0, 0.2812, 1.0, 0.3125, 1.0, 0.3125, 1.0, 0.2812, 1.0, 0.6875, 1.0, 0.7188, 1.0, 0.7188, 1.0, 0.6875, 1.0, 0.25, 1.0, 0.2812, 1.0, 0.2812, 1.0, 0.25, 1.0, 0.6562, 1.0, 0.6875, 1.0, 0.6875, 1.0, 0.6562, 1.0, 0.2188, 1.0, 0.25, 1.0, 0.25, 1.0, 0.2188, 1.0, 0.625, 1.0, 0.6562, 1.0, 0.6562, 1.0, 0.625, 1.0, 0.1875, 1.0, 0.2188, 1.0, 0.2188, 1.0, 0.1875, 1.0, 0.5938, 1.0, 0.625, 1.0, 0.625, 1.0, 0.5938, 1.0, 0.1562, 1.0, 0.1875, 1.0, 0.1875, 1.0, 0.1562, 1.0, 0.5625, 1.0, 0.5938, 1.0, 0.5938, 1.0, 0.5625, 1.0])
me_cylinder.materials.append(mat_drum_stick)
me_cylinder.use_remesh_preserve_volume = False
me_cylinder.use_remesh_preserve_attributes = False
me_cylinder.use_mirror_vertex_groups = False
me_cylinder.update()

# ---- objects
ob_cylinder = bpy.data.objects.new('Cylinder', me_cylinder)

# ---- transforms, parenting, visibility, modifiers, constraints
ob_cylinder.location = (0.0, 0.0, 0.0)
ob_cylinder.lineart.crease_threshold = 0.0

# ---- collection membership
col_collection.objects.link(ob_cylinder)

# ---- scene / render settings (as saved in the file)
scene.frame_start = 1; scene.frame_end = 250; scene.frame_set(1)
scene.render.engine = 'CYCLES'
scene.cycles.use_denoising = False
scene.cycles.samples = 128
scene.cycles.sampling_pattern = 'TABULATED_SOBOL'
scene.cycles.use_adaptive_sampling = False
scene.cycles.use_light_tree = False
scene.view_settings.view_transform = 'Filmic'
bpy.context.view_layer.update()

# ---- added for rendering (the .blend has no active camera and no usable light): camera, sun
cam_auto = bpy.data.cameras.new('AutoCamera')
cam_auto.lens = 50.0
cam_auto.sensor_width = 36.0
cam_auto.clip_end = 1000.0
ob_auto_camera = bpy.data.objects.new('AutoCamera', cam_auto)
scene.collection.objects.link(ob_auto_camera)
ob_auto_camera.location = (0.400196, -0.480235, 0.331161)
ob_auto_camera.rotation_euler = (1.09748, -7.21219e-08, 0.694738)
scene.camera = ob_auto_camera
light_auto_sun = bpy.data.lights.new('AutoSun', 'SUN')
light_auto_sun.energy = 3.0
light_auto_sun.angle = 0.0523599
ob_auto_sun = bpy.data.objects.new('AutoSun', light_auto_sun)
scene.collection.objects.link(ob_auto_sun)
ob_auto_sun.rotation_euler = (0.872665, 0.174533, 0.523599)
bpy.context.view_layer.update()
